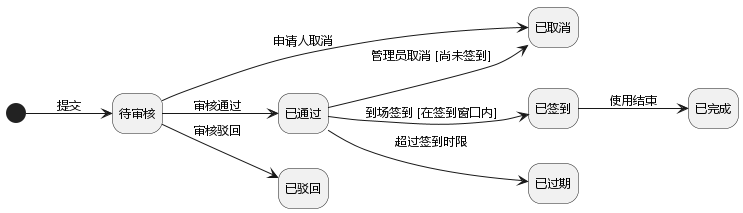

The diagram above was rendered by PlantUML. Its source (embedded in the PNG):
@startuml
skinparam monochrome true
skinparam shadowing false
skinparam defaultFontName "Microsoft YaHei"
skinparam defaultFontSize 12
hide empty description
left to right direction

[*] --> 待审核 : 提交
待审核 --> 已通过 : 审核通过
待审核 --> 已驳回 : 审核驳回
待审核 --> 已取消 : 申请人取消
已通过 --> 已签到 : 到场签到 [在签到窗口内]
已通过 --> 已过期 : 超过签到时限
已通过 --> 已取消 : 管理员取消 [尚未签到]
已签到 --> 已完成 : 使用结束
@enduml